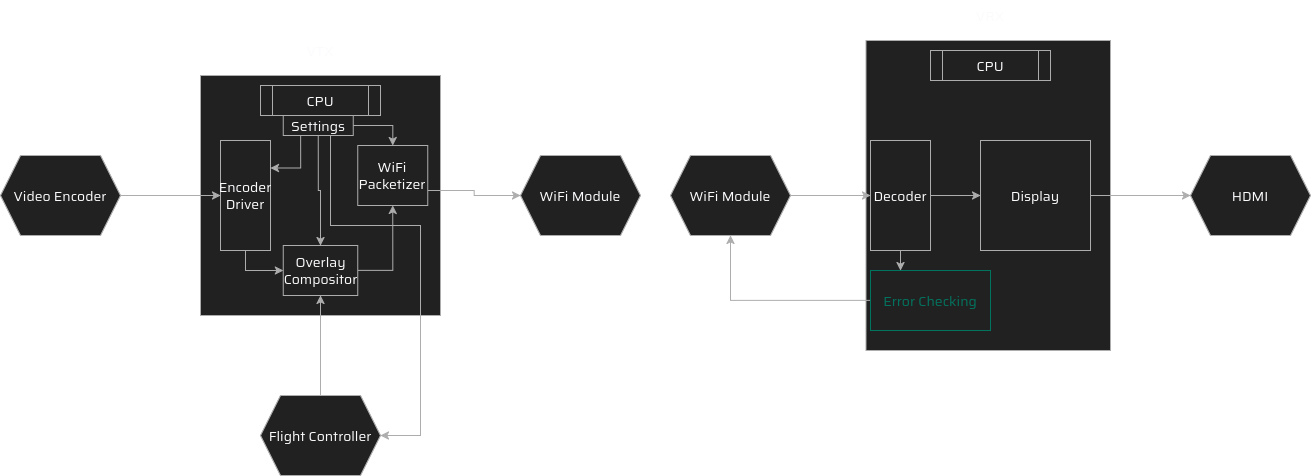

The diagram above was exported from draw.io. Its source (the exported page's mxGraphModel, read from the mxfile embedded in the PNG):
<mxGraphModel dx="1414" dy="1877" grid="1" gridSize="10" guides="1" tooltips="1" connect="1" arrows="1" fold="1" page="1" pageScale="1" pageWidth="850" pageHeight="1100" math="0" shadow="0" adaptiveColors="auto">
  <root>
    <mxCell id="0" />
    <mxCell id="1" parent="0" />
    <mxCell id="mBJBsPNpKxIj6poIT8Hk-2" parent="1" style="text;html=1;whiteSpace=wrap;strokeColor=none;fillColor=none;align=center;verticalAlign=middle;rounded=0;fontFamily=Saira;fontSource=https%3A%2F%2Ffonts.googleapis.com%2Fcss%3Ffamily%3DSaira;fontSize=14;fontColor=light-dark(default, #adadad);labelBackgroundColor=none;resizable=0;" value="VTX" vertex="1">
      <mxGeometry height="30" width="60" x="370" as="geometry" />
    </mxCell>
    <mxCell id="mBJBsPNpKxIj6poIT8Hk-3" parent="1" style="text;html=1;whiteSpace=wrap;strokeColor=none;fillColor=none;align=center;verticalAlign=middle;rounded=0;fontFamily=Saira;fontSource=https%3A%2F%2Ffonts.googleapis.com%2Fcss%3Ffamily%3DSaira;fontSize=14;fontColor=light-dark(default, #adadad);labelBackgroundColor=none;resizable=0;" value="VRX" vertex="1">
      <mxGeometry height="30" width="60" x="1040" y="-35" as="geometry" />
    </mxCell>
    <mxCell id="hMj55I8j5pP4-6a3sRIq-4" parent="1" style="whiteSpace=wrap;html=1;aspect=fixed;rounded=0;strokeColor=light-dark(#000000,#ADADAD);align=center;verticalAlign=middle;fontFamily=Saira;fontSource=https%3A%2F%2Ffonts.googleapis.com%2Fcss%3Ffamily%3DSaira;fontSize=14;fontColor=light-dark(default, #adadad);labelBackgroundColor=none;fillColor=light-dark(#000000,#212121);" value="&lt;div&gt;&lt;/div&gt;" vertex="1">
      <mxGeometry height="240" width="240" x="280" y="40" as="geometry" />
    </mxCell>
    <mxCell id="hMj55I8j5pP4-6a3sRIq-5" parent="1" style="shape=process;whiteSpace=wrap;html=1;backgroundOutline=1;rounded=0;strokeColor=light-dark(#000000,#ADADAD);align=center;verticalAlign=middle;fontFamily=Saira;fontSource=https%3A%2F%2Ffonts.googleapis.com%2Fcss%3Ffamily%3DSaira;fontSize=14;fontColor=light-dark(default, #adadad);labelBackgroundColor=none;fillColor=light-dark(#000000,#212121);" value="CPU" vertex="1">
      <mxGeometry height="30" width="120" x="340" y="50" as="geometry" />
    </mxCell>
    <mxCell id="hMj55I8j5pP4-6a3sRIq-10" edge="1" parent="1" source="hMj55I8j5pP4-6a3sRIq-7" style="edgeStyle=orthogonalEdgeStyle;shape=connector;rounded=0;orthogonalLoop=1;jettySize=auto;html=1;entryX=0;entryY=0.5;entryDx=0;entryDy=0;strokeColor=light-dark(#000000,#ADADAD);align=center;verticalAlign=middle;fontFamily=Saira;fontSource=https%3A%2F%2Ffonts.googleapis.com%2Fcss%3Ffamily%3DSaira;fontSize=14;fontColor=light-dark(default, #adadad);labelBackgroundColor=none;resizable=0;endArrow=classic;" target="hMj55I8j5pP4-6a3sRIq-9">
      <mxGeometry relative="1" as="geometry" />
    </mxCell>
    <mxCell id="hMj55I8j5pP4-6a3sRIq-7" parent="1" style="shape=hexagon;perimeter=hexagonPerimeter2;whiteSpace=wrap;html=1;fixedSize=1;rounded=0;strokeColor=light-dark(#000000,#ADADAD);align=center;verticalAlign=middle;fontFamily=Saira;fontSource=https%3A%2F%2Ffonts.googleapis.com%2Fcss%3Ffamily%3DSaira;fontSize=14;fontColor=light-dark(default, #adadad);labelBackgroundColor=none;fillColor=light-dark(#000000,#212121);" value="Video Encoder" vertex="1">
      <mxGeometry height="80" width="120" x="80" y="120" as="geometry" />
    </mxCell>
    <mxCell id="hMj55I8j5pP4-6a3sRIq-16" edge="1" parent="1" source="hMj55I8j5pP4-6a3sRIq-9" style="edgeStyle=orthogonalEdgeStyle;shape=connector;rounded=0;orthogonalLoop=1;jettySize=auto;html=1;exitX=0.5;exitY=1;exitDx=0;exitDy=0;strokeColor=light-dark(#000000,#ADADAD);align=center;verticalAlign=middle;fontFamily=Saira;fontSource=https%3A%2F%2Ffonts.googleapis.com%2Fcss%3Ffamily%3DSaira;fontSize=14;fontColor=light-dark(default, #adadad);labelBackgroundColor=none;resizable=0;endArrow=classic;" target="hMj55I8j5pP4-6a3sRIq-15">
      <mxGeometry relative="1" as="geometry" />
    </mxCell>
    <mxCell id="hMj55I8j5pP4-6a3sRIq-9" parent="1" style="rounded=0;whiteSpace=wrap;html=1;strokeColor=light-dark(#000000,#ADADAD);align=center;verticalAlign=middle;fontFamily=Saira;fontSource=https%3A%2F%2Ffonts.googleapis.com%2Fcss%3Ffamily%3DSaira;fontSize=14;fontColor=light-dark(default, #02735e);labelBackgroundColor=none;fillColor=light-dark(#000000,#212121);" value="&lt;div&gt;Encoder Driver&lt;/div&gt;" vertex="1">
      <mxGeometry height="110" width="50" x="300" y="105" as="geometry" />
    </mxCell>
    <mxCell id="hMj55I8j5pP4-6a3sRIq-26" edge="1" parent="1" source="hMj55I8j5pP4-6a3sRIq-15" style="edgeStyle=orthogonalEdgeStyle;shape=connector;rounded=0;orthogonalLoop=1;jettySize=auto;html=1;exitX=1;exitY=0.5;exitDx=0;exitDy=0;entryX=0.5;entryY=1;entryDx=0;entryDy=0;strokeColor=light-dark(#000000,#ADADAD);align=center;verticalAlign=middle;fontFamily=Saira;fontSource=https%3A%2F%2Ffonts.googleapis.com%2Fcss%3Ffamily%3DSaira;fontSize=14;fontColor=light-dark(default, #adadad);labelBackgroundColor=none;resizable=0;endArrow=classic;" target="hMj55I8j5pP4-6a3sRIq-24">
      <mxGeometry relative="1" as="geometry" />
    </mxCell>
    <mxCell id="hMj55I8j5pP4-6a3sRIq-15" parent="1" style="rounded=0;whiteSpace=wrap;html=1;strokeColor=light-dark(#000000,#ADADAD);align=center;verticalAlign=middle;fontFamily=Saira;fontSource=https%3A%2F%2Ffonts.googleapis.com%2Fcss%3Ffamily%3DSaira;fontSize=14;fontColor=light-dark(default, #02735e);labelBackgroundColor=none;fillColor=light-dark(#000000,#212121);" value="Overlay Compositor" vertex="1">
      <mxGeometry height="50" width="74.5" x="362.75" y="210" as="geometry" />
    </mxCell>
    <mxCell id="hMj55I8j5pP4-6a3sRIq-18" edge="1" parent="1" source="hMj55I8j5pP4-6a3sRIq-17" style="edgeStyle=orthogonalEdgeStyle;shape=connector;rounded=0;orthogonalLoop=1;jettySize=auto;html=1;exitX=0.5;exitY=0;exitDx=0;exitDy=0;entryX=0.5;entryY=1;entryDx=0;entryDy=0;strokeColor=light-dark(#000000,#ADADAD);align=center;verticalAlign=middle;fontFamily=Saira;fontSource=https%3A%2F%2Ffonts.googleapis.com%2Fcss%3Ffamily%3DSaira;fontSize=14;fontColor=light-dark(default, #adadad);labelBackgroundColor=none;resizable=0;endArrow=classic;" target="hMj55I8j5pP4-6a3sRIq-15">
      <mxGeometry relative="1" as="geometry" />
    </mxCell>
    <mxCell id="hMj55I8j5pP4-6a3sRIq-17" parent="1" style="shape=hexagon;perimeter=hexagonPerimeter2;whiteSpace=wrap;html=1;fixedSize=1;rounded=0;strokeColor=light-dark(#000000,#ADADAD);align=center;verticalAlign=middle;fontFamily=Saira;fontSource=https%3A%2F%2Ffonts.googleapis.com%2Fcss%3Ffamily%3DSaira;fontSize=14;fontColor=light-dark(default, #adadad);labelBackgroundColor=none;fillColor=light-dark(#000000,#212121);" value="Flight Controller" vertex="1">
      <mxGeometry height="80" width="120" x="340" y="360" as="geometry" />
    </mxCell>
    <mxCell id="hMj55I8j5pP4-6a3sRIq-20" edge="1" parent="1" source="hMj55I8j5pP4-6a3sRIq-19" style="edgeStyle=orthogonalEdgeStyle;shape=connector;rounded=0;orthogonalLoop=1;jettySize=auto;html=1;exitX=0.25;exitY=1;exitDx=0;exitDy=0;entryX=1;entryY=0.25;entryDx=0;entryDy=0;strokeColor=light-dark(#000000,#ADADAD);align=center;verticalAlign=middle;fontFamily=Saira;fontSource=https%3A%2F%2Ffonts.googleapis.com%2Fcss%3Ffamily%3DSaira;fontSize=14;fontColor=light-dark(default, #adadad);labelBackgroundColor=none;resizable=0;endArrow=classic;" target="hMj55I8j5pP4-6a3sRIq-9">
      <mxGeometry relative="1" as="geometry" />
    </mxCell>
    <mxCell id="hMj55I8j5pP4-6a3sRIq-21" edge="1" parent="1" source="hMj55I8j5pP4-6a3sRIq-19" style="edgeStyle=orthogonalEdgeStyle;shape=connector;rounded=0;orthogonalLoop=1;jettySize=auto;html=1;exitX=0.5;exitY=1;exitDx=0;exitDy=0;entryX=0.5;entryY=0;entryDx=0;entryDy=0;strokeColor=light-dark(#000000,#ADADAD);align=center;verticalAlign=middle;fontFamily=Saira;fontSource=https%3A%2F%2Ffonts.googleapis.com%2Fcss%3Ffamily%3DSaira;fontSize=14;fontColor=light-dark(default, #adadad);labelBackgroundColor=none;resizable=0;endArrow=classic;" target="hMj55I8j5pP4-6a3sRIq-15">
      <mxGeometry relative="1" as="geometry" />
    </mxCell>
    <mxCell id="hMj55I8j5pP4-6a3sRIq-22" edge="1" parent="1" source="hMj55I8j5pP4-6a3sRIq-19" style="edgeStyle=orthogonalEdgeStyle;shape=connector;rounded=0;orthogonalLoop=1;jettySize=auto;html=1;exitX=0.75;exitY=1;exitDx=0;exitDy=0;strokeColor=light-dark(#000000,#ADADAD);align=center;verticalAlign=middle;fontFamily=Saira;fontSource=https%3A%2F%2Ffonts.googleapis.com%2Fcss%3Ffamily%3DSaira;fontSize=14;fontColor=light-dark(default, #adadad);labelBackgroundColor=none;resizable=0;endArrow=classic;">
      <mxGeometry relative="1" as="geometry">
        <Array as="points">
          <mxPoint x="410" y="100" />
          <mxPoint x="410" y="190" />
          <mxPoint x="500" y="190" />
          <mxPoint x="500" y="400" />
        </Array>
        <mxPoint x="410" y="110" as="sourcePoint" />
        <mxPoint x="460" y="400" as="targetPoint" />
      </mxGeometry>
    </mxCell>
    <mxCell id="hMj55I8j5pP4-6a3sRIq-25" edge="1" parent="1" source="hMj55I8j5pP4-6a3sRIq-19" style="edgeStyle=orthogonalEdgeStyle;shape=connector;rounded=0;orthogonalLoop=1;jettySize=auto;html=1;exitX=1;exitY=0.5;exitDx=0;exitDy=0;strokeColor=light-dark(#000000,#ADADAD);align=center;verticalAlign=middle;fontFamily=Saira;fontSource=https%3A%2F%2Ffonts.googleapis.com%2Fcss%3Ffamily%3DSaira;fontSize=14;fontColor=light-dark(default, #adadad);labelBackgroundColor=none;resizable=0;endArrow=classic;" target="hMj55I8j5pP4-6a3sRIq-24">
      <mxGeometry relative="1" as="geometry" />
    </mxCell>
    <mxCell id="hMj55I8j5pP4-6a3sRIq-19" parent="1" style="rounded=0;whiteSpace=wrap;html=1;strokeColor=light-dark(#000000,#ADADAD);align=center;verticalAlign=middle;fontFamily=Saira;fontSource=https%3A%2F%2Ffonts.googleapis.com%2Fcss%3Ffamily%3DSaira;fontSize=14;fontColor=light-dark(default, #adadad);labelBackgroundColor=none;fillColor=light-dark(#000000,#212121);" value="Settings" vertex="1">
      <mxGeometry height="20" width="70" x="362.75" y="80" as="geometry" />
    </mxCell>
    <mxCell id="hMj55I8j5pP4-6a3sRIq-28" edge="1" parent="1" source="hMj55I8j5pP4-6a3sRIq-24" style="edgeStyle=orthogonalEdgeStyle;shape=connector;rounded=0;orthogonalLoop=1;jettySize=auto;html=1;exitX=1;exitY=0.75;exitDx=0;exitDy=0;entryX=0;entryY=0.5;entryDx=0;entryDy=0;strokeColor=light-dark(#000000,#ADADAD);align=center;verticalAlign=middle;fontFamily=Saira;fontSource=https%3A%2F%2Ffonts.googleapis.com%2Fcss%3Ffamily%3DSaira;fontSize=14;fontColor=light-dark(default, #adadad);labelBackgroundColor=none;resizable=0;endArrow=classic;" target="hMj55I8j5pP4-6a3sRIq-27">
      <mxGeometry relative="1" as="geometry" />
    </mxCell>
    <mxCell id="hMj55I8j5pP4-6a3sRIq-24" parent="1" style="rounded=0;whiteSpace=wrap;html=1;strokeColor=light-dark(#000000,#ADADAD);align=center;verticalAlign=middle;fontFamily=Saira;fontSource=https%3A%2F%2Ffonts.googleapis.com%2Fcss%3Ffamily%3DSaira;fontSize=14;fontColor=light-dark(default, #adadad);labelBackgroundColor=none;fillColor=light-dark(#000000,#212121);" value="WiFi Packetizer" vertex="1">
      <mxGeometry height="60" width="70" x="437.25" y="110" as="geometry" />
    </mxCell>
    <mxCell id="hMj55I8j5pP4-6a3sRIq-27" parent="1" style="shape=hexagon;perimeter=hexagonPerimeter2;whiteSpace=wrap;html=1;fixedSize=1;rounded=0;strokeColor=light-dark(#000000,#ADADAD);align=center;verticalAlign=middle;fontFamily=Saira;fontSource=https%3A%2F%2Ffonts.googleapis.com%2Fcss%3Ffamily%3DSaira;fontSize=14;fontColor=light-dark(default, #adadad);labelBackgroundColor=none;fillColor=light-dark(#000000,#212121);" value="WiFi Module" vertex="1">
      <mxGeometry height="80" width="120" x="600" y="120" as="geometry" />
    </mxCell>
    <mxCell id="hMj55I8j5pP4-6a3sRIq-29" parent="1" style="rounded=0;whiteSpace=wrap;html=1;strokeColor=light-dark(#000000,#ADADAD);align=center;verticalAlign=middle;fontFamily=Saira;fontSource=https%3A%2F%2Ffonts.googleapis.com%2Fcss%3Ffamily%3DSaira;fontSize=14;fontColor=light-dark(default, #adadad);labelBackgroundColor=none;fillColor=light-dark(#000000,#212121);" value="" vertex="1">
      <mxGeometry height="310" width="244.5" x="945.5" y="5" as="geometry" />
    </mxCell>
    <mxCell id="hMj55I8j5pP4-6a3sRIq-31" parent="1" style="shape=process;whiteSpace=wrap;html=1;backgroundOutline=1;rounded=0;strokeColor=light-dark(#000000,#ADADAD);align=center;verticalAlign=middle;fontFamily=Saira;fontSource=https%3A%2F%2Ffonts.googleapis.com%2Fcss%3Ffamily%3DSaira;fontSize=14;fontColor=light-dark(default, #adadad);labelBackgroundColor=none;fillColor=light-dark(#000000,#212121);" value="CPU" vertex="1">
      <mxGeometry height="30" width="120" x="1010" y="15" as="geometry" />
    </mxCell>
    <mxCell id="hMj55I8j5pP4-6a3sRIq-34" edge="1" parent="1" source="hMj55I8j5pP4-6a3sRIq-32" style="edgeStyle=orthogonalEdgeStyle;shape=connector;rounded=0;orthogonalLoop=1;jettySize=auto;html=1;exitX=1;exitY=0.5;exitDx=0;exitDy=0;strokeColor=light-dark(#000000,#ADADAD);align=center;verticalAlign=middle;fontFamily=Saira;fontSource=https%3A%2F%2Ffonts.googleapis.com%2Fcss%3Ffamily%3DSaira;fontSize=14;fontColor=light-dark(default, #adadad);labelBackgroundColor=none;resizable=0;endArrow=classic;" target="hMj55I8j5pP4-6a3sRIq-33">
      <mxGeometry relative="1" as="geometry" />
    </mxCell>
    <mxCell id="hMj55I8j5pP4-6a3sRIq-32" parent="1" style="shape=hexagon;perimeter=hexagonPerimeter2;whiteSpace=wrap;html=1;fixedSize=1;rounded=0;strokeColor=light-dark(#000000,#ADADAD);align=center;verticalAlign=middle;fontFamily=Saira;fontSource=https%3A%2F%2Ffonts.googleapis.com%2Fcss%3Ffamily%3DSaira;fontSize=14;fontColor=light-dark(default, #adadad);labelBackgroundColor=none;fillColor=light-dark(#000000,#212121);" value="WiFi Module" vertex="1">
      <mxGeometry height="80" width="120" x="750" y="120" as="geometry" />
    </mxCell>
    <mxCell id="hMj55I8j5pP4-6a3sRIq-36" edge="1" parent="1" source="hMj55I8j5pP4-6a3sRIq-33" style="edgeStyle=orthogonalEdgeStyle;shape=connector;rounded=0;orthogonalLoop=1;jettySize=auto;html=1;entryX=0.25;entryY=0;entryDx=0;entryDy=0;strokeColor=light-dark(#000000,#ADADAD);align=center;verticalAlign=middle;fontFamily=Saira;fontSource=https%3A%2F%2Ffonts.googleapis.com%2Fcss%3Ffamily%3DSaira;fontSize=14;fontColor=light-dark(default, #adadad);labelBackgroundColor=none;resizable=0;endArrow=classic;" target="hMj55I8j5pP4-6a3sRIq-35">
      <mxGeometry relative="1" as="geometry" />
    </mxCell>
    <mxCell id="hMj55I8j5pP4-6a3sRIq-40" edge="1" parent="1" source="hMj55I8j5pP4-6a3sRIq-33" style="edgeStyle=orthogonalEdgeStyle;shape=connector;rounded=0;orthogonalLoop=1;jettySize=auto;html=1;exitX=1;exitY=0.5;exitDx=0;exitDy=0;entryX=0;entryY=0.5;entryDx=0;entryDy=0;strokeColor=light-dark(#000000,#ADADAD);align=center;verticalAlign=middle;fontFamily=Saira;fontSource=https%3A%2F%2Ffonts.googleapis.com%2Fcss%3Ffamily%3DSaira;fontSize=14;fontColor=light-dark(default, #adadad);labelBackgroundColor=none;resizable=0;endArrow=classic;" target="hMj55I8j5pP4-6a3sRIq-38">
      <mxGeometry relative="1" as="geometry" />
    </mxCell>
    <mxCell id="hMj55I8j5pP4-6a3sRIq-33" parent="1" style="rounded=0;whiteSpace=wrap;html=1;strokeColor=light-dark(#000000,#ADADAD);align=center;verticalAlign=middle;fontFamily=Saira;fontSource=https%3A%2F%2Ffonts.googleapis.com%2Fcss%3Ffamily%3DSaira;fontSize=14;fontColor=light-dark(default, #adadad);labelBackgroundColor=none;fillColor=light-dark(#000000,#212121);" value="Decoder" vertex="1">
      <mxGeometry height="110" width="60" x="950" y="105" as="geometry" />
    </mxCell>
    <mxCell id="hMj55I8j5pP4-6a3sRIq-37" edge="1" parent="1" source="hMj55I8j5pP4-6a3sRIq-35" style="edgeStyle=orthogonalEdgeStyle;shape=connector;rounded=0;orthogonalLoop=1;jettySize=auto;html=1;entryX=0.5;entryY=1;entryDx=0;entryDy=0;strokeColor=light-dark(#000000,#ADADAD);align=center;verticalAlign=middle;fontFamily=Saira;fontSource=https%3A%2F%2Ffonts.googleapis.com%2Fcss%3Ffamily%3DSaira;fontSize=14;fontColor=light-dark(default, #adadad);labelBackgroundColor=none;resizable=0;endArrow=classic;" target="hMj55I8j5pP4-6a3sRIq-32">
      <mxGeometry relative="1" as="geometry" />
    </mxCell>
    <mxCell id="hMj55I8j5pP4-6a3sRIq-35" parent="1" style="rounded=0;whiteSpace=wrap;html=1;strokeColor=light-dark(#000000,#02735E);align=center;verticalAlign=middle;fontFamily=Saira;fontSource=https%3A%2F%2Ffonts.googleapis.com%2Fcss%3Ffamily%3DSaira;fontSize=14;fontColor=light-dark(#000000,#02735E);labelBackgroundColor=none;fillColor=light-dark(#000000,#212121);" value="Error Checking" vertex="1">
      <mxGeometry height="60" width="120" x="950" y="235" as="geometry" />
    </mxCell>
    <mxCell id="hMj55I8j5pP4-6a3sRIq-42" edge="1" parent="1" source="hMj55I8j5pP4-6a3sRIq-38" style="edgeStyle=orthogonalEdgeStyle;shape=connector;rounded=0;orthogonalLoop=1;jettySize=auto;html=1;exitX=1;exitY=0.5;exitDx=0;exitDy=0;entryX=0;entryY=0.5;entryDx=0;entryDy=0;strokeColor=light-dark(#000000,#ADADAD);align=center;verticalAlign=middle;fontFamily=Saira;fontSource=https%3A%2F%2Ffonts.googleapis.com%2Fcss%3Ffamily%3DSaira;fontSize=14;fontColor=light-dark(default, #adadad);labelBackgroundColor=none;resizable=0;endArrow=classic;" target="hMj55I8j5pP4-6a3sRIq-41">
      <mxGeometry relative="1" as="geometry" />
    </mxCell>
    <mxCell id="hMj55I8j5pP4-6a3sRIq-38" parent="1" style="rounded=0;whiteSpace=wrap;html=1;strokeColor=light-dark(#000000,#ADADAD);align=center;verticalAlign=middle;fontFamily=Saira;fontSource=https%3A%2F%2Ffonts.googleapis.com%2Fcss%3Ffamily%3DSaira;fontSize=14;fontColor=light-dark(default, #adadad);labelBackgroundColor=none;fillColor=light-dark(#000000,#212121);" value="Display" vertex="1">
      <mxGeometry height="110" width="110" x="1060" y="105" as="geometry" />
    </mxCell>
    <mxCell id="hMj55I8j5pP4-6a3sRIq-41" parent="1" style="shape=hexagon;perimeter=hexagonPerimeter2;whiteSpace=wrap;html=1;fixedSize=1;rounded=0;strokeColor=light-dark(#000000,#ADADAD);align=center;verticalAlign=middle;fontFamily=Saira;fontSource=https%3A%2F%2Ffonts.googleapis.com%2Fcss%3Ffamily%3DSaira;fontSize=14;fontColor=light-dark(default, #adadad);labelBackgroundColor=none;fillColor=light-dark(#000000,#212121);" value="HDMI" vertex="1">
      <mxGeometry height="80" width="120" x="1270" y="120" as="geometry" />
    </mxCell>
  </root>
</mxGraphModel>